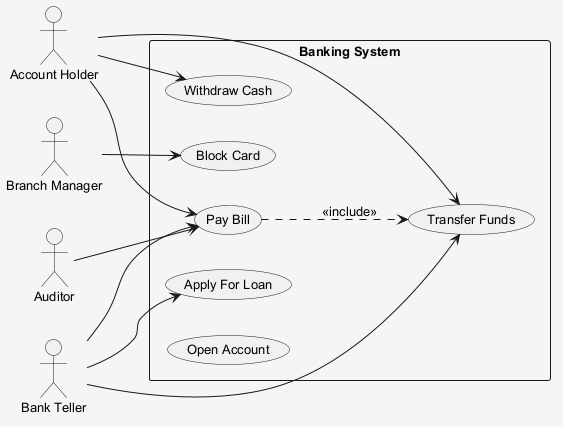

The diagram above was rendered by PlantUML. Its source (embedded in the PNG):
@startuml
skinparam shadowing false
skinparam backgroundColor #F5F5F5
skinparam defaultFontSize 13
left to right direction
actor "Branch Manager" as BranchManager
actor "Auditor" as Auditor
actor "Bank Teller" as BankTeller
actor "Account Holder" as AccountHolder
rectangle "Banking System" {
  usecase "Block Card" as UC_BlockCard
  usecase "Apply For Loan" as UC_ApplyForLoan
  usecase "Transfer Funds" as UC_TransferFunds
  usecase "Pay Bill" as UC_PayBill
  usecase "Withdraw Cash" as UC_WithdrawCash
  usecase "Open Account" as UC_OpenAccount
}
BranchManager --> UC_BlockCard
Auditor --> UC_PayBill
BankTeller --> UC_ApplyForLoan
BankTeller --> UC_PayBill
BankTeller --> UC_TransferFunds
AccountHolder --> UC_TransferFunds
AccountHolder --> UC_WithdrawCash
AccountHolder --> UC_PayBill
UC_PayBill ..> UC_TransferFunds : <<include>>
@enduml